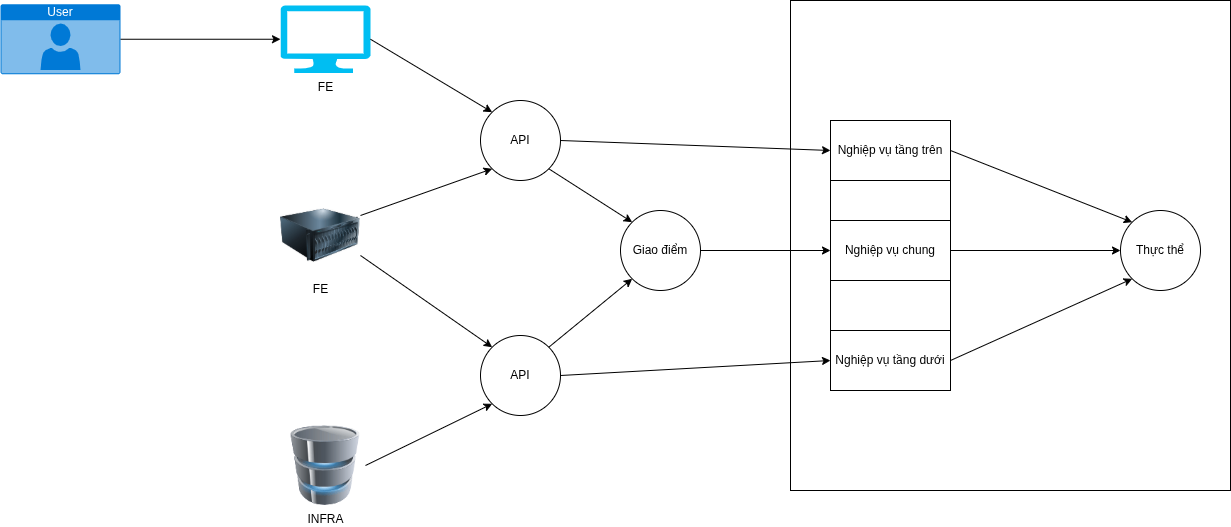

The diagram above was exported from draw.io. Its source (the exported page's mxGraphModel, read from the mxfile embedded in the PNG):
<mxGraphModel dx="1654" dy="1048" grid="1" gridSize="10" guides="1" tooltips="1" connect="1" arrows="1" fold="1" page="1" pageScale="1" pageWidth="1100" pageHeight="850" math="0" shadow="0">
  <root>
    <mxCell id="0" />
    <mxCell id="1" parent="0" />
    <mxCell id="C3cqcSvo89lRjoAJekQw-15" parent="1" style="rounded=0;whiteSpace=wrap;html=1;" value="" vertex="1">
      <mxGeometry height="490" width="440" x="830" y="120" as="geometry" />
    </mxCell>
    <mxCell id="C3cqcSvo89lRjoAJekQw-2" parent="1" style="html=1;whiteSpace=wrap;strokeColor=none;fillColor=#0079D6;labelPosition=center;verticalLabelPosition=middle;verticalAlign=top;align=center;fontSize=12;outlineConnect=0;spacingTop=-6;fontColor=#FFFFFF;sketch=0;shape=mxgraph.sitemap.user;" value="User" vertex="1">
      <mxGeometry height="70" width="120" x="40" y="123.75" as="geometry" />
    </mxCell>
    <mxCell id="C3cqcSvo89lRjoAJekQw-3" parent="1" style="verticalLabelPosition=bottom;html=1;verticalAlign=top;align=center;strokeColor=none;fillColor=#00BEF2;shape=mxgraph.azure.computer;pointerEvents=1;" value="FE" vertex="1">
      <mxGeometry height="67.5" width="90" x="320" y="125" as="geometry" />
    </mxCell>
    <mxCell id="C3cqcSvo89lRjoAJekQw-4" parent="1" style="image;html=1;image=img/lib/clip_art/computers/Server_128x128.png" value="FE" vertex="1">
      <mxGeometry height="80" width="80" x="320" y="315" as="geometry" />
    </mxCell>
    <mxCell id="C3cqcSvo89lRjoAJekQw-5" parent="1" style="image;html=1;image=img/lib/clip_art/computers/Database_128x128.png" value="INFRA" vertex="1">
      <mxGeometry height="80" width="80" x="325" y="545" as="geometry" />
    </mxCell>
    <mxCell id="C3cqcSvo89lRjoAJekQw-11" connectable="0" parent="1" style="group" value="" vertex="1">
      <mxGeometry height="270" width="120" x="870" y="240" as="geometry" />
    </mxCell>
    <mxCell id="C3cqcSvo89lRjoAJekQw-10" parent="C3cqcSvo89lRjoAJekQw-11" style="rounded=0;whiteSpace=wrap;html=1;" value="" vertex="1">
      <mxGeometry height="270" width="120" as="geometry" />
    </mxCell>
    <mxCell id="C3cqcSvo89lRjoAJekQw-7" parent="C3cqcSvo89lRjoAJekQw-11" style="rounded=0;whiteSpace=wrap;html=1;" value="Nghiệp vụ tầng trên" vertex="1">
      <mxGeometry height="60" width="120" as="geometry" />
    </mxCell>
    <mxCell id="C3cqcSvo89lRjoAJekQw-8" parent="C3cqcSvo89lRjoAJekQw-11" style="rounded=0;whiteSpace=wrap;html=1;" value="Nghiệp vụ chung" vertex="1">
      <mxGeometry height="60" width="120" y="100" as="geometry" />
    </mxCell>
    <mxCell id="C3cqcSvo89lRjoAJekQw-9" parent="C3cqcSvo89lRjoAJekQw-11" style="rounded=0;whiteSpace=wrap;html=1;" value="Nghiệp vụ tầng dưới" vertex="1">
      <mxGeometry height="60" width="120" y="210" as="geometry" />
    </mxCell>
    <mxCell id="C3cqcSvo89lRjoAJekQw-13" parent="1" style="ellipse;whiteSpace=wrap;html=1;aspect=fixed;" value="API" vertex="1">
      <mxGeometry height="80" width="80" x="520" y="220" as="geometry" />
    </mxCell>
    <mxCell id="C3cqcSvo89lRjoAJekQw-14" parent="1" style="ellipse;whiteSpace=wrap;html=1;aspect=fixed;" value="API" vertex="1">
      <mxGeometry height="80" width="80" x="520" y="455" as="geometry" />
    </mxCell>
    <mxCell id="C3cqcSvo89lRjoAJekQw-16" edge="1" parent="1" source="C3cqcSvo89lRjoAJekQw-3" style="endArrow=classic;html=1;rounded=0;entryX=0;entryY=0;entryDx=0;entryDy=0;exitX=1;exitY=0.5;exitDx=0;exitDy=0;exitPerimeter=0;" target="C3cqcSvo89lRjoAJekQw-13" value="">
      <mxGeometry height="50" relative="1" width="50" as="geometry">
        <mxPoint x="190" y="430" as="sourcePoint" />
        <mxPoint x="240" y="380" as="targetPoint" />
      </mxGeometry>
    </mxCell>
    <mxCell id="C3cqcSvo89lRjoAJekQw-17" edge="1" parent="1" source="C3cqcSvo89lRjoAJekQw-4" style="endArrow=classic;html=1;rounded=0;entryX=0;entryY=1;entryDx=0;entryDy=0;exitX=1;exitY=0.25;exitDx=0;exitDy=0;" target="C3cqcSvo89lRjoAJekQw-13" value="">
      <mxGeometry height="50" relative="1" width="50" as="geometry">
        <mxPoint x="190" y="430" as="sourcePoint" />
        <mxPoint x="240" y="380" as="targetPoint" />
      </mxGeometry>
    </mxCell>
    <mxCell id="C3cqcSvo89lRjoAJekQw-18" edge="1" parent="1" source="C3cqcSvo89lRjoAJekQw-4" style="endArrow=classic;html=1;rounded=0;entryX=0;entryY=0;entryDx=0;entryDy=0;exitX=1;exitY=0.75;exitDx=0;exitDy=0;" target="C3cqcSvo89lRjoAJekQw-14" value="">
      <mxGeometry height="50" relative="1" width="50" as="geometry">
        <mxPoint x="190" y="430" as="sourcePoint" />
        <mxPoint x="240" y="380" as="targetPoint" />
      </mxGeometry>
    </mxCell>
    <mxCell id="C3cqcSvo89lRjoAJekQw-19" edge="1" parent="1" source="C3cqcSvo89lRjoAJekQw-5" style="endArrow=classic;html=1;rounded=0;entryX=0;entryY=1;entryDx=0;entryDy=0;exitX=1;exitY=0.5;exitDx=0;exitDy=0;" target="C3cqcSvo89lRjoAJekQw-14" value="">
      <mxGeometry height="50" relative="1" width="50" as="geometry">
        <mxPoint x="190" y="430" as="sourcePoint" />
        <mxPoint x="240" y="380" as="targetPoint" />
      </mxGeometry>
    </mxCell>
    <mxCell id="C3cqcSvo89lRjoAJekQw-20" edge="1" parent="1" source="C3cqcSvo89lRjoAJekQw-2" style="endArrow=classic;html=1;rounded=0;entryX=0;entryY=0.5;entryDx=0;entryDy=0;entryPerimeter=0;exitX=1;exitY=0.5;exitDx=0;exitDy=0;exitPerimeter=0;" target="C3cqcSvo89lRjoAJekQw-3" value="">
      <mxGeometry height="50" relative="1" width="50" as="geometry">
        <mxPoint x="150" y="430" as="sourcePoint" />
        <mxPoint x="200" y="380" as="targetPoint" />
      </mxGeometry>
    </mxCell>
    <mxCell id="C3cqcSvo89lRjoAJekQw-21" parent="1" style="ellipse;whiteSpace=wrap;html=1;aspect=fixed;" value="Giao điểm" vertex="1">
      <mxGeometry height="80" width="80" x="660" y="330" as="geometry" />
    </mxCell>
    <mxCell id="C3cqcSvo89lRjoAJekQw-22" edge="1" parent="1" source="C3cqcSvo89lRjoAJekQw-13" style="endArrow=classic;html=1;rounded=0;exitX=1;exitY=1;exitDx=0;exitDy=0;entryX=0;entryY=0;entryDx=0;entryDy=0;" target="C3cqcSvo89lRjoAJekQw-21" value="">
      <mxGeometry height="50" relative="1" width="50" as="geometry">
        <mxPoint x="790" y="410" as="sourcePoint" />
        <mxPoint x="840" y="360" as="targetPoint" />
      </mxGeometry>
    </mxCell>
    <mxCell id="C3cqcSvo89lRjoAJekQw-23" edge="1" parent="1" source="C3cqcSvo89lRjoAJekQw-14" style="endArrow=classic;html=1;rounded=0;exitX=1;exitY=0;exitDx=0;exitDy=0;entryX=0;entryY=1;entryDx=0;entryDy=0;" target="C3cqcSvo89lRjoAJekQw-21" value="">
      <mxGeometry height="50" relative="1" width="50" as="geometry">
        <mxPoint x="790" y="410" as="sourcePoint" />
        <mxPoint x="840" y="360" as="targetPoint" />
      </mxGeometry>
    </mxCell>
    <mxCell id="C3cqcSvo89lRjoAJekQw-24" edge="1" parent="1" source="C3cqcSvo89lRjoAJekQw-21" style="endArrow=classic;html=1;rounded=0;entryX=0;entryY=0.5;entryDx=0;entryDy=0;exitX=1;exitY=0.5;exitDx=0;exitDy=0;" target="C3cqcSvo89lRjoAJekQw-8" value="">
      <mxGeometry height="50" relative="1" width="50" as="geometry">
        <mxPoint x="770" y="400" as="sourcePoint" />
        <mxPoint x="820" y="350" as="targetPoint" />
      </mxGeometry>
    </mxCell>
    <mxCell id="C3cqcSvo89lRjoAJekQw-25" edge="1" parent="1" source="C3cqcSvo89lRjoAJekQw-13" style="endArrow=classic;html=1;rounded=0;exitX=1;exitY=0.5;exitDx=0;exitDy=0;entryX=0;entryY=0.5;entryDx=0;entryDy=0;" target="C3cqcSvo89lRjoAJekQw-7" value="">
      <mxGeometry height="50" relative="1" width="50" as="geometry">
        <mxPoint x="1060" y="400" as="sourcePoint" />
        <mxPoint x="1110" y="350" as="targetPoint" />
      </mxGeometry>
    </mxCell>
    <mxCell id="C3cqcSvo89lRjoAJekQw-26" edge="1" parent="1" source="C3cqcSvo89lRjoAJekQw-14" style="endArrow=classic;html=1;rounded=0;exitX=1;exitY=0.5;exitDx=0;exitDy=0;entryX=0;entryY=0.5;entryDx=0;entryDy=0;" target="C3cqcSvo89lRjoAJekQw-9" value="">
      <mxGeometry height="50" relative="1" width="50" as="geometry">
        <mxPoint x="1060" y="400" as="sourcePoint" />
        <mxPoint x="1110" y="350" as="targetPoint" />
      </mxGeometry>
    </mxCell>
    <mxCell id="C3cqcSvo89lRjoAJekQw-27" parent="1" style="ellipse;whiteSpace=wrap;html=1;aspect=fixed;" value="Thực thể" vertex="1">
      <mxGeometry height="80" width="80" x="1160" y="330" as="geometry" />
    </mxCell>
    <mxCell id="C3cqcSvo89lRjoAJekQw-28" edge="1" parent="1" source="C3cqcSvo89lRjoAJekQw-7" style="endArrow=classic;html=1;rounded=0;entryX=0;entryY=0;entryDx=0;entryDy=0;exitX=1;exitY=0.5;exitDx=0;exitDy=0;" target="C3cqcSvo89lRjoAJekQw-27" value="">
      <mxGeometry height="50" relative="1" width="50" as="geometry">
        <mxPoint x="1040" y="410" as="sourcePoint" />
        <mxPoint x="1090" y="360" as="targetPoint" />
      </mxGeometry>
    </mxCell>
    <mxCell id="C3cqcSvo89lRjoAJekQw-29" edge="1" parent="1" source="C3cqcSvo89lRjoAJekQw-8" style="endArrow=classic;html=1;rounded=0;entryX=0;entryY=0.5;entryDx=0;entryDy=0;exitX=1;exitY=0.5;exitDx=0;exitDy=0;" target="C3cqcSvo89lRjoAJekQw-27" value="">
      <mxGeometry height="50" relative="1" width="50" as="geometry">
        <mxPoint x="1040" y="410" as="sourcePoint" />
        <mxPoint x="1090" y="360" as="targetPoint" />
      </mxGeometry>
    </mxCell>
    <mxCell id="C3cqcSvo89lRjoAJekQw-30" edge="1" parent="1" source="C3cqcSvo89lRjoAJekQw-9" style="endArrow=classic;html=1;rounded=0;entryX=0;entryY=1;entryDx=0;entryDy=0;exitX=1;exitY=0.5;exitDx=0;exitDy=0;" target="C3cqcSvo89lRjoAJekQw-27" value="">
      <mxGeometry height="50" relative="1" width="50" as="geometry">
        <mxPoint x="1040" y="410" as="sourcePoint" />
        <mxPoint x="1090" y="360" as="targetPoint" />
      </mxGeometry>
    </mxCell>
  </root>
</mxGraphModel>